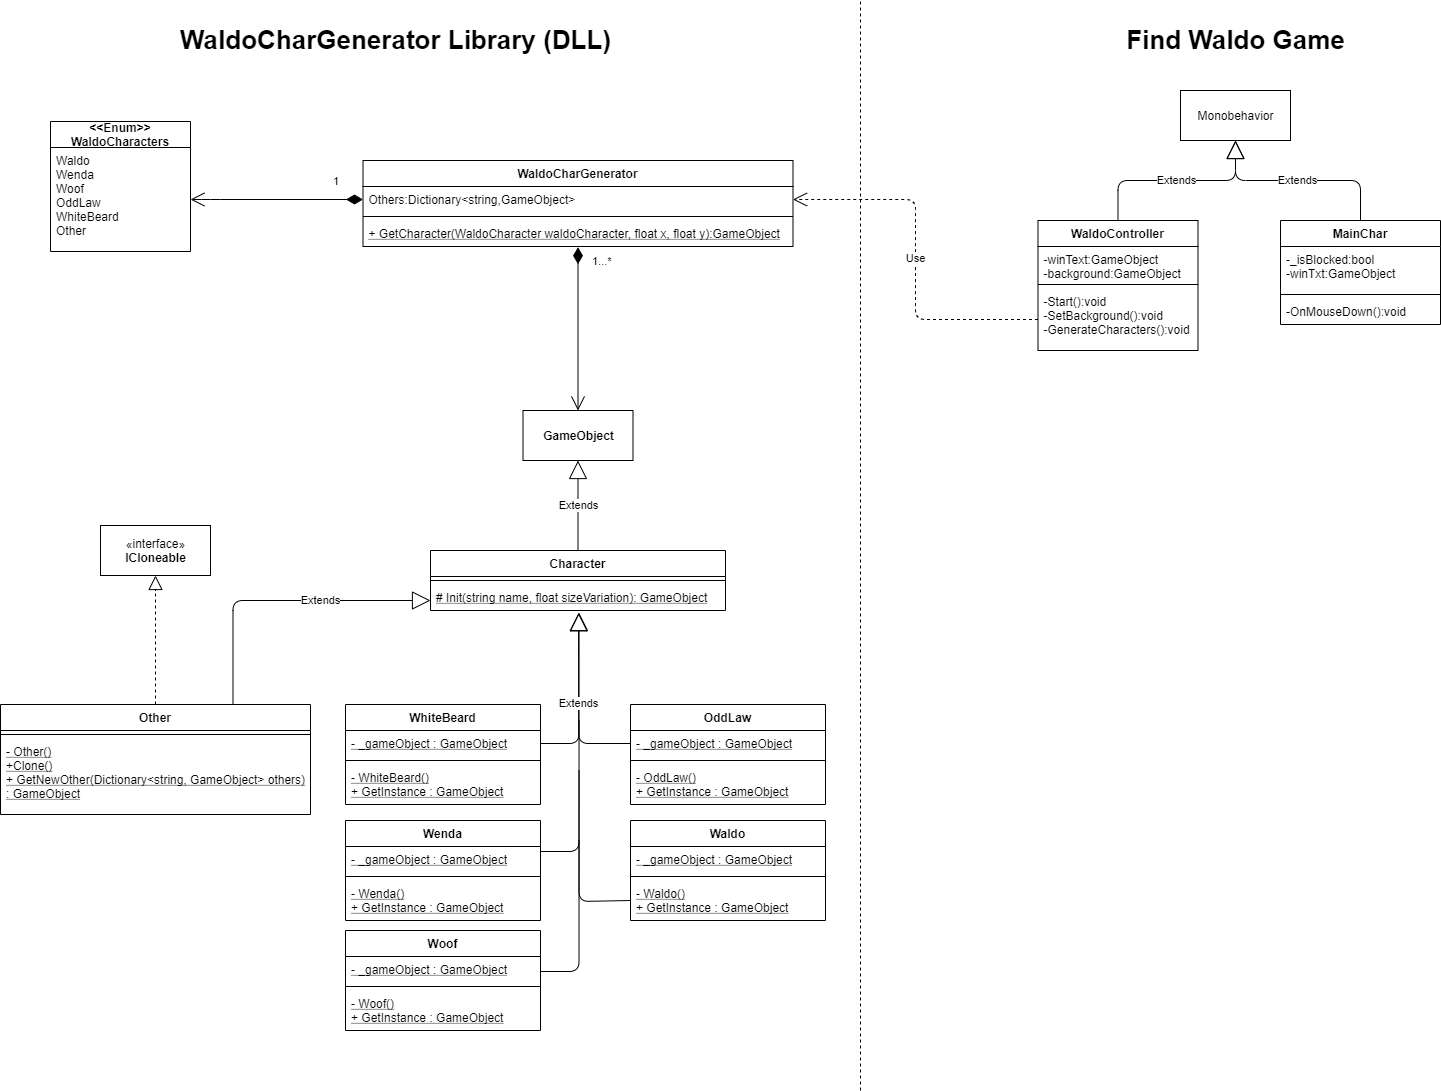

The diagram above was exported from draw.io. Its source (the exported page's mxGraphModel, read from the mxfile embedded in the PNG):
<mxGraphModel dx="1707" dy="987" grid="1" gridSize="10" guides="1" tooltips="1" connect="1" arrows="1" fold="1" page="1" pageScale="1" pageWidth="1654" pageHeight="1169" math="0" shadow="0">
  <root>
    <mxCell id="0" />
    <mxCell id="1" parent="0" />
    <mxCell id="GH4LkcAFXZkI1hQTdogd-2" value="«interface»&lt;br&gt;&lt;b&gt;ICloneable&lt;/b&gt;" style="html=1;" vertex="1" parent="1">
      <mxGeometry x="140" y="575" width="110" height="50" as="geometry" />
    </mxCell>
    <mxCell id="GH4LkcAFXZkI1hQTdogd-7" value="&lt;b&gt;GameObject&lt;/b&gt;" style="html=1;" vertex="1" parent="1">
      <mxGeometry x="562.5" y="460" width="110" height="50" as="geometry" />
    </mxCell>
    <mxCell id="GH4LkcAFXZkI1hQTdogd-43" value="" style="endArrow=block;dashed=1;endFill=0;endSize=12;html=1;entryX=0.5;entryY=1;entryDx=0;entryDy=0;exitX=0.5;exitY=0;exitDx=0;exitDy=0;" edge="1" parent="1" source="GH4LkcAFXZkI1hQTdogd-36" target="GH4LkcAFXZkI1hQTdogd-2">
      <mxGeometry width="160" relative="1" as="geometry">
        <mxPoint x="270" y="690" as="sourcePoint" />
        <mxPoint x="430" y="690" as="targetPoint" />
      </mxGeometry>
    </mxCell>
    <mxCell id="GH4LkcAFXZkI1hQTdogd-45" value="" style="endArrow=block;endSize=16;endFill=0;html=1;exitX=1;exitY=0.5;exitDx=0;exitDy=0;edgeStyle=orthogonalEdgeStyle;" edge="1" parent="1" source="GH4LkcAFXZkI1hQTdogd-29">
      <mxGeometry width="160" relative="1" as="geometry">
        <mxPoint x="580" y="782.6599999999999" as="sourcePoint" />
        <mxPoint x="618.54" y="662" as="targetPoint" />
        <Array as="points">
          <mxPoint x="619" y="793" />
        </Array>
      </mxGeometry>
    </mxCell>
    <mxCell id="GH4LkcAFXZkI1hQTdogd-44" value="Extends" style="endArrow=block;endSize=16;endFill=0;html=1;entryX=0.502;entryY=1.09;entryDx=0;entryDy=0;entryPerimeter=0;exitX=0;exitY=0.5;exitDx=0;exitDy=0;edgeStyle=orthogonalEdgeStyle;" edge="1" parent="1" source="GH4LkcAFXZkI1hQTdogd-25">
      <mxGeometry width="160" relative="1" as="geometry">
        <mxPoint x="580" y="793" as="sourcePoint" />
        <mxPoint x="618.09" y="662.34" as="targetPoint" />
        <Array as="points">
          <mxPoint x="618" y="793" />
        </Array>
      </mxGeometry>
    </mxCell>
    <mxCell id="GH4LkcAFXZkI1hQTdogd-47" value="" style="endArrow=none;endSize=16;endFill=0;html=1;exitX=1;exitY=0.5;exitDx=0;exitDy=0;edgeStyle=orthogonalEdgeStyle;" edge="1" parent="1">
      <mxGeometry width="160" relative="1" as="geometry">
        <mxPoint x="580" y="901" as="sourcePoint" />
        <mxPoint x="618.54" y="770" as="targetPoint" />
        <Array as="points">
          <mxPoint x="619" y="901" />
        </Array>
      </mxGeometry>
    </mxCell>
    <mxCell id="GH4LkcAFXZkI1hQTdogd-48" value="" style="endArrow=none;endSize=16;endFill=0;html=1;exitX=1;exitY=0.5;exitDx=0;exitDy=0;edgeStyle=orthogonalEdgeStyle;" edge="1" parent="1">
      <mxGeometry width="160" relative="1" as="geometry">
        <mxPoint x="580" y="1021" as="sourcePoint" />
        <mxPoint x="618.54" y="890" as="targetPoint" />
        <Array as="points">
          <mxPoint x="619" y="1021" />
        </Array>
      </mxGeometry>
    </mxCell>
    <mxCell id="GH4LkcAFXZkI1hQTdogd-49" value="" style="endArrow=none;endSize=16;endFill=0;html=1;exitX=0;exitY=0.5;exitDx=0;exitDy=0;edgeStyle=orthogonalEdgeStyle;" edge="1" parent="1" source="GH4LkcAFXZkI1hQTdogd-15">
      <mxGeometry width="160" relative="1" as="geometry">
        <mxPoint x="580" y="951" as="sourcePoint" />
        <mxPoint x="618.54" y="820" as="targetPoint" />
        <Array as="points">
          <mxPoint x="670" y="951" />
          <mxPoint x="619" y="951" />
        </Array>
      </mxGeometry>
    </mxCell>
    <mxCell id="GH4LkcAFXZkI1hQTdogd-50" value="Extends" style="endArrow=block;endSize=16;endFill=0;html=1;exitX=0.75;exitY=0;exitDx=0;exitDy=0;edgeStyle=orthogonalEdgeStyle;" edge="1" parent="1" source="GH4LkcAFXZkI1hQTdogd-36">
      <mxGeometry x="0.2703" width="160" relative="1" as="geometry">
        <mxPoint x="310" y="650" as="sourcePoint" />
        <mxPoint x="470" y="650" as="targetPoint" />
        <Array as="points">
          <mxPoint x="273" y="650" />
        </Array>
        <mxPoint as="offset" />
      </mxGeometry>
    </mxCell>
    <mxCell id="GH4LkcAFXZkI1hQTdogd-51" value="Extends" style="endArrow=block;endSize=16;endFill=0;html=1;entryX=0.5;entryY=1;entryDx=0;entryDy=0;exitX=0.5;exitY=0;exitDx=0;exitDy=0;" edge="1" parent="1" source="GH4LkcAFXZkI1hQTdogd-32" target="GH4LkcAFXZkI1hQTdogd-7">
      <mxGeometry width="160" relative="1" as="geometry">
        <mxPoint x="540" y="650" as="sourcePoint" />
        <mxPoint x="700" y="650" as="targetPoint" />
      </mxGeometry>
    </mxCell>
    <mxCell id="GH4LkcAFXZkI1hQTdogd-56" value="&lt;&lt;Enum&gt;&gt;&#10;WaldoCharacters" style="swimlane;fontStyle=1;childLayout=stackLayout;horizontal=1;startSize=26;fillColor=none;horizontalStack=0;resizeParent=1;resizeParentMax=0;resizeLast=0;collapsible=1;marginBottom=0;" vertex="1" parent="1">
      <mxGeometry x="90" y="171" width="140" height="130" as="geometry" />
    </mxCell>
    <mxCell id="GH4LkcAFXZkI1hQTdogd-57" value="Waldo&#10;Wenda&#10;Woof&#10;OddLaw&#10;WhiteBeard&#10;Other" style="text;strokeColor=none;fillColor=none;align=left;verticalAlign=top;spacingLeft=4;spacingRight=4;overflow=hidden;rotatable=0;points=[[0,0.5],[1,0.5]];portConstraint=eastwest;" vertex="1" parent="GH4LkcAFXZkI1hQTdogd-56">
      <mxGeometry y="26" width="140" height="104" as="geometry" />
    </mxCell>
    <mxCell id="GH4LkcAFXZkI1hQTdogd-67" value="WaldoController" style="swimlane;fontStyle=1;align=center;verticalAlign=top;childLayout=stackLayout;horizontal=1;startSize=26;horizontalStack=0;resizeParent=1;resizeParentMax=0;resizeLast=0;collapsible=1;marginBottom=0;strokeWidth=1;" vertex="1" parent="1">
      <mxGeometry x="1077.5" y="270" width="160" height="130" as="geometry" />
    </mxCell>
    <mxCell id="GH4LkcAFXZkI1hQTdogd-68" value="-winText:GameObject&#10;-background:GameObject" style="text;strokeColor=none;fillColor=none;align=left;verticalAlign=top;spacingLeft=4;spacingRight=4;overflow=hidden;rotatable=0;points=[[0,0.5],[1,0.5]];portConstraint=eastwest;" vertex="1" parent="GH4LkcAFXZkI1hQTdogd-67">
      <mxGeometry y="26" width="160" height="34" as="geometry" />
    </mxCell>
    <mxCell id="GH4LkcAFXZkI1hQTdogd-69" value="" style="line;strokeWidth=1;fillColor=none;align=left;verticalAlign=middle;spacingTop=-1;spacingLeft=3;spacingRight=3;rotatable=0;labelPosition=right;points=[];portConstraint=eastwest;" vertex="1" parent="GH4LkcAFXZkI1hQTdogd-67">
      <mxGeometry y="60" width="160" height="8" as="geometry" />
    </mxCell>
    <mxCell id="GH4LkcAFXZkI1hQTdogd-70" value="-Start():void&#10;-SetBackground():void&#10;-GenerateCharacters():void" style="text;strokeColor=none;fillColor=none;align=left;verticalAlign=top;spacingLeft=4;spacingRight=4;overflow=hidden;rotatable=0;points=[[0,0.5],[1,0.5]];portConstraint=eastwest;" vertex="1" parent="GH4LkcAFXZkI1hQTdogd-67">
      <mxGeometry y="68" width="160" height="62" as="geometry" />
    </mxCell>
    <mxCell id="GH4LkcAFXZkI1hQTdogd-78" value="MainChar" style="swimlane;fontStyle=1;align=center;verticalAlign=top;childLayout=stackLayout;horizontal=1;startSize=26;horizontalStack=0;resizeParent=1;resizeParentMax=0;resizeLast=0;collapsible=1;marginBottom=0;strokeWidth=1;" vertex="1" parent="1">
      <mxGeometry x="1320" y="270" width="160" height="104" as="geometry" />
    </mxCell>
    <mxCell id="GH4LkcAFXZkI1hQTdogd-79" value="-_isBlocked:bool&#10;-winTxt:GameObject" style="text;strokeColor=none;fillColor=none;align=left;verticalAlign=top;spacingLeft=4;spacingRight=4;overflow=hidden;rotatable=0;points=[[0,0.5],[1,0.5]];portConstraint=eastwest;" vertex="1" parent="GH4LkcAFXZkI1hQTdogd-78">
      <mxGeometry y="26" width="160" height="44" as="geometry" />
    </mxCell>
    <mxCell id="GH4LkcAFXZkI1hQTdogd-80" value="" style="line;strokeWidth=1;fillColor=none;align=left;verticalAlign=middle;spacingTop=-1;spacingLeft=3;spacingRight=3;rotatable=0;labelPosition=right;points=[];portConstraint=eastwest;" vertex="1" parent="GH4LkcAFXZkI1hQTdogd-78">
      <mxGeometry y="70" width="160" height="8" as="geometry" />
    </mxCell>
    <mxCell id="GH4LkcAFXZkI1hQTdogd-81" value="-OnMouseDown():void" style="text;strokeColor=none;fillColor=none;align=left;verticalAlign=top;spacingLeft=4;spacingRight=4;overflow=hidden;rotatable=0;points=[[0,0.5],[1,0.5]];portConstraint=eastwest;" vertex="1" parent="GH4LkcAFXZkI1hQTdogd-78">
      <mxGeometry y="78" width="160" height="26" as="geometry" />
    </mxCell>
    <mxCell id="GH4LkcAFXZkI1hQTdogd-28" value="WhiteBeard" style="swimlane;fontStyle=1;align=center;verticalAlign=top;childLayout=stackLayout;horizontal=1;startSize=26;horizontalStack=0;resizeParent=1;resizeParentMax=0;resizeLast=0;collapsible=1;marginBottom=0;" vertex="1" parent="1">
      <mxGeometry x="385" y="754" width="195" height="100" as="geometry" />
    </mxCell>
    <mxCell id="GH4LkcAFXZkI1hQTdogd-29" value="- _gameObject : GameObject" style="text;strokeColor=none;fillColor=none;align=left;verticalAlign=top;spacingLeft=4;spacingRight=4;overflow=hidden;rotatable=0;points=[[0,0.5],[1,0.5]];portConstraint=eastwest;fontStyle=4" vertex="1" parent="GH4LkcAFXZkI1hQTdogd-28">
      <mxGeometry y="26" width="195" height="26" as="geometry" />
    </mxCell>
    <mxCell id="GH4LkcAFXZkI1hQTdogd-30" value="" style="line;strokeWidth=1;fillColor=none;align=left;verticalAlign=middle;spacingTop=-1;spacingLeft=3;spacingRight=3;rotatable=0;labelPosition=right;points=[];portConstraint=eastwest;" vertex="1" parent="GH4LkcAFXZkI1hQTdogd-28">
      <mxGeometry y="52" width="195" height="8" as="geometry" />
    </mxCell>
    <mxCell id="GH4LkcAFXZkI1hQTdogd-31" value="- WhiteBeard()&#10;+ GetInstance : GameObject" style="text;strokeColor=none;fillColor=none;align=left;verticalAlign=top;spacingLeft=4;spacingRight=4;overflow=hidden;rotatable=0;points=[[0,0.5],[1,0.5]];portConstraint=eastwest;fontStyle=4;" vertex="1" parent="GH4LkcAFXZkI1hQTdogd-28">
      <mxGeometry y="60" width="195" height="40" as="geometry" />
    </mxCell>
    <mxCell id="GH4LkcAFXZkI1hQTdogd-36" value="Other" style="swimlane;fontStyle=1;align=center;verticalAlign=top;childLayout=stackLayout;horizontal=1;startSize=26;horizontalStack=0;resizeParent=1;resizeParentMax=0;resizeLast=0;collapsible=1;marginBottom=0;" vertex="1" parent="1">
      <mxGeometry x="40" y="754" width="310" height="110" as="geometry" />
    </mxCell>
    <mxCell id="GH4LkcAFXZkI1hQTdogd-38" value="" style="line;strokeWidth=1;fillColor=none;align=left;verticalAlign=middle;spacingTop=-1;spacingLeft=3;spacingRight=3;rotatable=0;labelPosition=right;points=[];portConstraint=eastwest;" vertex="1" parent="GH4LkcAFXZkI1hQTdogd-36">
      <mxGeometry y="26" width="310" height="8" as="geometry" />
    </mxCell>
    <mxCell id="GH4LkcAFXZkI1hQTdogd-39" value="- Other()&#10;+Clone()&#10;+ GetNewOther(Dictionary&lt;string, GameObject&gt; others) &#10;: GameObject" style="text;strokeColor=none;fillColor=none;align=left;verticalAlign=top;spacingLeft=4;spacingRight=4;overflow=hidden;rotatable=0;points=[[0,0.5],[1,0.5]];portConstraint=eastwest;fontStyle=4" vertex="1" parent="GH4LkcAFXZkI1hQTdogd-36">
      <mxGeometry y="34" width="310" height="76" as="geometry" />
    </mxCell>
    <mxCell id="GH4LkcAFXZkI1hQTdogd-52" value="WaldoCharGenerator" style="swimlane;fontStyle=1;align=center;verticalAlign=top;childLayout=stackLayout;horizontal=1;startSize=26;horizontalStack=0;resizeParent=1;resizeParentMax=0;resizeLast=0;collapsible=1;marginBottom=0;" vertex="1" parent="1">
      <mxGeometry x="402.5" y="210" width="430" height="86" as="geometry" />
    </mxCell>
    <mxCell id="GH4LkcAFXZkI1hQTdogd-53" value="Others:Dictionary&lt;string,GameObject&gt;" style="text;strokeColor=none;fillColor=none;align=left;verticalAlign=top;spacingLeft=4;spacingRight=4;overflow=hidden;rotatable=0;points=[[0,0.5],[1,0.5]];portConstraint=eastwest;" vertex="1" parent="GH4LkcAFXZkI1hQTdogd-52">
      <mxGeometry y="26" width="430" height="26" as="geometry" />
    </mxCell>
    <mxCell id="GH4LkcAFXZkI1hQTdogd-54" value="" style="line;strokeWidth=1;fillColor=none;align=left;verticalAlign=middle;spacingTop=-1;spacingLeft=3;spacingRight=3;rotatable=0;labelPosition=right;points=[];portConstraint=eastwest;" vertex="1" parent="GH4LkcAFXZkI1hQTdogd-52">
      <mxGeometry y="52" width="430" height="8" as="geometry" />
    </mxCell>
    <mxCell id="GH4LkcAFXZkI1hQTdogd-55" value="+ GetCharacter(WaldoCharacter waldoCharacter, float x, float y):GameObject" style="text;strokeColor=none;fillColor=none;align=left;verticalAlign=top;spacingLeft=4;spacingRight=4;overflow=hidden;rotatable=0;points=[[0,0.5],[1,0.5]];portConstraint=eastwest;fontStyle=4" vertex="1" parent="GH4LkcAFXZkI1hQTdogd-52">
      <mxGeometry y="60" width="430" height="26" as="geometry" />
    </mxCell>
    <mxCell id="GH4LkcAFXZkI1hQTdogd-16" value="Wenda" style="swimlane;fontStyle=1;align=center;verticalAlign=top;childLayout=stackLayout;horizontal=1;startSize=26;horizontalStack=0;resizeParent=1;resizeParentMax=0;resizeLast=0;collapsible=1;marginBottom=0;" vertex="1" parent="1">
      <mxGeometry x="385" y="870" width="195" height="100" as="geometry" />
    </mxCell>
    <mxCell id="GH4LkcAFXZkI1hQTdogd-17" value="- _gameObject : GameObject" style="text;strokeColor=none;fillColor=none;align=left;verticalAlign=top;spacingLeft=4;spacingRight=4;overflow=hidden;rotatable=0;points=[[0,0.5],[1,0.5]];portConstraint=eastwest;fontStyle=4" vertex="1" parent="GH4LkcAFXZkI1hQTdogd-16">
      <mxGeometry y="26" width="195" height="26" as="geometry" />
    </mxCell>
    <mxCell id="GH4LkcAFXZkI1hQTdogd-18" value="" style="line;strokeWidth=1;fillColor=none;align=left;verticalAlign=middle;spacingTop=-1;spacingLeft=3;spacingRight=3;rotatable=0;labelPosition=right;points=[];portConstraint=eastwest;" vertex="1" parent="GH4LkcAFXZkI1hQTdogd-16">
      <mxGeometry y="52" width="195" height="8" as="geometry" />
    </mxCell>
    <mxCell id="GH4LkcAFXZkI1hQTdogd-19" value="- Wenda()&#10;+ GetInstance : GameObject" style="text;strokeColor=none;fillColor=none;align=left;verticalAlign=top;spacingLeft=4;spacingRight=4;overflow=hidden;rotatable=0;points=[[0,0.5],[1,0.5]];portConstraint=eastwest;fontStyle=4" vertex="1" parent="GH4LkcAFXZkI1hQTdogd-16">
      <mxGeometry y="60" width="195" height="40" as="geometry" />
    </mxCell>
    <mxCell id="GH4LkcAFXZkI1hQTdogd-20" value="Woof" style="swimlane;fontStyle=1;align=center;verticalAlign=top;childLayout=stackLayout;horizontal=1;startSize=26;horizontalStack=0;resizeParent=1;resizeParentMax=0;resizeLast=0;collapsible=1;marginBottom=0;" vertex="1" parent="1">
      <mxGeometry x="385" y="980" width="195" height="100" as="geometry" />
    </mxCell>
    <mxCell id="GH4LkcAFXZkI1hQTdogd-21" value="- _gameObject : GameObject" style="text;strokeColor=none;fillColor=none;align=left;verticalAlign=top;spacingLeft=4;spacingRight=4;overflow=hidden;rotatable=0;points=[[0,0.5],[1,0.5]];portConstraint=eastwest;fontStyle=4" vertex="1" parent="GH4LkcAFXZkI1hQTdogd-20">
      <mxGeometry y="26" width="195" height="26" as="geometry" />
    </mxCell>
    <mxCell id="GH4LkcAFXZkI1hQTdogd-22" value="" style="line;strokeWidth=1;fillColor=none;align=left;verticalAlign=middle;spacingTop=-1;spacingLeft=3;spacingRight=3;rotatable=0;labelPosition=right;points=[];portConstraint=eastwest;" vertex="1" parent="GH4LkcAFXZkI1hQTdogd-20">
      <mxGeometry y="52" width="195" height="8" as="geometry" />
    </mxCell>
    <mxCell id="GH4LkcAFXZkI1hQTdogd-23" value="- Woof()&#10;+ GetInstance : GameObject" style="text;strokeColor=none;fillColor=none;align=left;verticalAlign=top;spacingLeft=4;spacingRight=4;overflow=hidden;rotatable=0;points=[[0,0.5],[1,0.5]];portConstraint=eastwest;fontStyle=4" vertex="1" parent="GH4LkcAFXZkI1hQTdogd-20">
      <mxGeometry y="60" width="195" height="40" as="geometry" />
    </mxCell>
    <mxCell id="GH4LkcAFXZkI1hQTdogd-12" value="Waldo" style="swimlane;fontStyle=1;align=center;verticalAlign=top;childLayout=stackLayout;horizontal=1;startSize=26;horizontalStack=0;resizeParent=1;resizeParentMax=0;resizeLast=0;collapsible=1;marginBottom=0;" vertex="1" parent="1">
      <mxGeometry x="670" y="870" width="195" height="100" as="geometry" />
    </mxCell>
    <mxCell id="GH4LkcAFXZkI1hQTdogd-13" value="- _gameObject : GameObject" style="text;strokeColor=none;fillColor=none;align=left;verticalAlign=top;spacingLeft=4;spacingRight=4;overflow=hidden;rotatable=0;points=[[0,0.5],[1,0.5]];portConstraint=eastwest;fontStyle=4" vertex="1" parent="GH4LkcAFXZkI1hQTdogd-12">
      <mxGeometry y="26" width="195" height="26" as="geometry" />
    </mxCell>
    <mxCell id="GH4LkcAFXZkI1hQTdogd-14" value="" style="line;strokeWidth=1;fillColor=none;align=left;verticalAlign=middle;spacingTop=-1;spacingLeft=3;spacingRight=3;rotatable=0;labelPosition=right;points=[];portConstraint=eastwest;" vertex="1" parent="GH4LkcAFXZkI1hQTdogd-12">
      <mxGeometry y="52" width="195" height="8" as="geometry" />
    </mxCell>
    <mxCell id="GH4LkcAFXZkI1hQTdogd-15" value="- Waldo()&#10;+ GetInstance : GameObject" style="text;strokeColor=none;fillColor=none;align=left;verticalAlign=top;spacingLeft=4;spacingRight=4;overflow=hidden;rotatable=0;points=[[0,0.5],[1,0.5]];portConstraint=eastwest;fontStyle=4" vertex="1" parent="GH4LkcAFXZkI1hQTdogd-12">
      <mxGeometry y="60" width="195" height="40" as="geometry" />
    </mxCell>
    <mxCell id="GH4LkcAFXZkI1hQTdogd-24" value="OddLaw" style="swimlane;fontStyle=1;align=center;verticalAlign=top;childLayout=stackLayout;horizontal=1;startSize=26;horizontalStack=0;resizeParent=1;resizeParentMax=0;resizeLast=0;collapsible=1;marginBottom=0;" vertex="1" parent="1">
      <mxGeometry x="670" y="754" width="195" height="100" as="geometry" />
    </mxCell>
    <mxCell id="GH4LkcAFXZkI1hQTdogd-25" value="- _gameObject : GameObject" style="text;strokeColor=none;fillColor=none;align=left;verticalAlign=top;spacingLeft=4;spacingRight=4;overflow=hidden;rotatable=0;points=[[0,0.5],[1,0.5]];portConstraint=eastwest;fontStyle=4" vertex="1" parent="GH4LkcAFXZkI1hQTdogd-24">
      <mxGeometry y="26" width="195" height="26" as="geometry" />
    </mxCell>
    <mxCell id="GH4LkcAFXZkI1hQTdogd-26" value="" style="line;strokeWidth=1;fillColor=none;align=left;verticalAlign=middle;spacingTop=-1;spacingLeft=3;spacingRight=3;rotatable=0;labelPosition=right;points=[];portConstraint=eastwest;" vertex="1" parent="GH4LkcAFXZkI1hQTdogd-24">
      <mxGeometry y="52" width="195" height="8" as="geometry" />
    </mxCell>
    <mxCell id="GH4LkcAFXZkI1hQTdogd-27" value="- OddLaw()&#10;+ GetInstance : GameObject" style="text;strokeColor=none;fillColor=none;align=left;verticalAlign=top;spacingLeft=4;spacingRight=4;overflow=hidden;rotatable=0;points=[[0,0.5],[1,0.5]];portConstraint=eastwest;fontStyle=4" vertex="1" parent="GH4LkcAFXZkI1hQTdogd-24">
      <mxGeometry y="60" width="195" height="40" as="geometry" />
    </mxCell>
    <mxCell id="GH4LkcAFXZkI1hQTdogd-32" value="Character" style="swimlane;fontStyle=1;align=center;verticalAlign=top;childLayout=stackLayout;horizontal=1;startSize=26;horizontalStack=0;resizeParent=1;resizeParentMax=0;resizeLast=0;collapsible=1;marginBottom=0;" vertex="1" parent="1">
      <mxGeometry x="470" y="600" width="295" height="60" as="geometry" />
    </mxCell>
    <mxCell id="GH4LkcAFXZkI1hQTdogd-34" value="" style="line;strokeWidth=1;fillColor=none;align=left;verticalAlign=middle;spacingTop=-1;spacingLeft=3;spacingRight=3;rotatable=0;labelPosition=right;points=[];portConstraint=eastwest;" vertex="1" parent="GH4LkcAFXZkI1hQTdogd-32">
      <mxGeometry y="26" width="295" height="8" as="geometry" />
    </mxCell>
    <mxCell id="GH4LkcAFXZkI1hQTdogd-35" value="# Init(string name, float sizeVariation): GameObject" style="text;strokeColor=none;fillColor=none;align=left;verticalAlign=top;spacingLeft=4;spacingRight=4;overflow=hidden;rotatable=0;points=[[0,0.5],[1,0.5]];portConstraint=eastwest;fontStyle=4" vertex="1" parent="GH4LkcAFXZkI1hQTdogd-32">
      <mxGeometry y="34" width="295" height="26" as="geometry" />
    </mxCell>
    <mxCell id="GH4LkcAFXZkI1hQTdogd-60" value="1" style="endArrow=open;html=1;endSize=12;startArrow=diamondThin;startSize=14;startFill=1;edgeStyle=orthogonalEdgeStyle;align=left;verticalAlign=bottom;exitX=0;exitY=0.5;exitDx=0;exitDy=0;entryX=1;entryY=0.5;entryDx=0;entryDy=0;" edge="1" parent="1" source="GH4LkcAFXZkI1hQTdogd-53" target="GH4LkcAFXZkI1hQTdogd-57">
      <mxGeometry x="-0.6232" y="-9" relative="1" as="geometry">
        <mxPoint x="320" y="360" as="sourcePoint" />
        <mxPoint x="480" y="360" as="targetPoint" />
        <Array as="points">
          <mxPoint x="250" y="249" />
        </Array>
        <mxPoint as="offset" />
      </mxGeometry>
    </mxCell>
    <mxCell id="GH4LkcAFXZkI1hQTdogd-63" value="1...*" style="endArrow=open;html=1;endSize=12;startArrow=diamondThin;startSize=14;startFill=1;edgeStyle=orthogonalEdgeStyle;align=left;verticalAlign=bottom;exitX=0.5;exitY=1.027;exitDx=0;exitDy=0;exitPerimeter=0;entryX=0.5;entryY=0;entryDx=0;entryDy=0;" edge="1" parent="1" source="GH4LkcAFXZkI1hQTdogd-55" target="GH4LkcAFXZkI1hQTdogd-7">
      <mxGeometry x="-0.7147" y="12" relative="1" as="geometry">
        <mxPoint x="530" y="410" as="sourcePoint" />
        <mxPoint x="690" y="410" as="targetPoint" />
        <mxPoint as="offset" />
      </mxGeometry>
    </mxCell>
    <mxCell id="GH4LkcAFXZkI1hQTdogd-64" value="&lt;b&gt;&lt;font style=&quot;font-size: 26px&quot;&gt;WaldoCharGenerator Library (DLL)&lt;/font&gt;&lt;/b&gt;" style="text;html=1;align=center;verticalAlign=middle;resizable=0;points=[];autosize=1;" vertex="1" parent="1">
      <mxGeometry x="210" y="80" width="450" height="20" as="geometry" />
    </mxCell>
    <mxCell id="GH4LkcAFXZkI1hQTdogd-65" value="" style="line;strokeWidth=1;fillColor=none;align=left;verticalAlign=middle;spacingTop=-1;spacingLeft=3;spacingRight=3;rotatable=0;labelPosition=right;points=[];portConstraint=eastwest;dashed=1;direction=north;" vertex="1" parent="1">
      <mxGeometry x="890" y="50" width="20" height="1090" as="geometry" />
    </mxCell>
    <mxCell id="GH4LkcAFXZkI1hQTdogd-66" value="&lt;b&gt;&lt;font style=&quot;font-size: 26px&quot;&gt;Find Waldo Game&lt;/font&gt;&lt;/b&gt;" style="text;html=1;align=center;verticalAlign=middle;resizable=0;points=[];autosize=1;" vertex="1" parent="1">
      <mxGeometry x="1160" y="80" width="230" height="20" as="geometry" />
    </mxCell>
    <mxCell id="GH4LkcAFXZkI1hQTdogd-71" value="Monobehavior" style="html=1;strokeWidth=1;" vertex="1" parent="1">
      <mxGeometry x="1220" y="140" width="110" height="50" as="geometry" />
    </mxCell>
    <mxCell id="GH4LkcAFXZkI1hQTdogd-72" value="Extends" style="endArrow=block;endSize=16;endFill=0;html=1;entryX=0.5;entryY=1;entryDx=0;entryDy=0;exitX=0.5;exitY=0;exitDx=0;exitDy=0;edgeStyle=orthogonalEdgeStyle;" edge="1" parent="1" source="GH4LkcAFXZkI1hQTdogd-67" target="GH4LkcAFXZkI1hQTdogd-71">
      <mxGeometry width="160" relative="1" as="geometry">
        <mxPoint x="1042.5" y="280" as="sourcePoint" />
        <mxPoint x="1202.5" y="280" as="targetPoint" />
      </mxGeometry>
    </mxCell>
    <mxCell id="GH4LkcAFXZkI1hQTdogd-73" value="Use" style="endArrow=open;endSize=12;dashed=1;html=1;entryX=1;entryY=0.5;entryDx=0;entryDy=0;exitX=0;exitY=0.5;exitDx=0;exitDy=0;edgeStyle=orthogonalEdgeStyle;" edge="1" parent="1" source="GH4LkcAFXZkI1hQTdogd-70" target="GH4LkcAFXZkI1hQTdogd-53">
      <mxGeometry width="160" relative="1" as="geometry">
        <mxPoint x="960" y="410" as="sourcePoint" />
        <mxPoint x="1120" y="410" as="targetPoint" />
      </mxGeometry>
    </mxCell>
    <mxCell id="GH4LkcAFXZkI1hQTdogd-82" value="Extends" style="endArrow=block;endSize=16;endFill=0;html=1;entryX=0.5;entryY=1;entryDx=0;entryDy=0;exitX=0.5;exitY=0;exitDx=0;exitDy=0;edgeStyle=orthogonalEdgeStyle;" edge="1" parent="1" source="GH4LkcAFXZkI1hQTdogd-78" target="GH4LkcAFXZkI1hQTdogd-71">
      <mxGeometry width="160" relative="1" as="geometry">
        <mxPoint x="1250" y="300" as="sourcePoint" />
        <mxPoint x="1410" y="300" as="targetPoint" />
      </mxGeometry>
    </mxCell>
  </root>
</mxGraphModel>